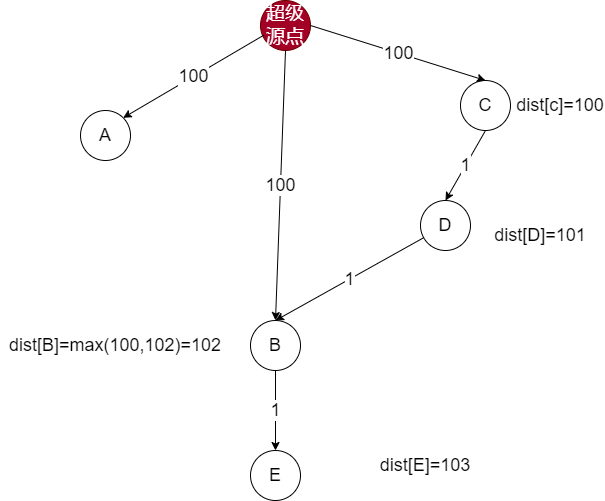

The diagram above was exported from draw.io. Its source (the exported page's mxGraphModel, read from the mxfile embedded in the PNG):
<mxGraphModel dx="782" dy="549" grid="1" gridSize="10" guides="1" tooltips="1" connect="1" arrows="1" fold="1" page="1" pageScale="1" pageWidth="827" pageHeight="1169" math="0" shadow="0">
  <root>
    <mxCell id="0" />
    <mxCell id="1" parent="0" />
    <mxCell id="qqN_D_WcjYx81_ey2RqL-1" value="超级源点" style="ellipse;whiteSpace=wrap;html=1;aspect=fixed;fontSize=19;fillColor=#a20025;fontColor=#ffffff;strokeColor=#6F0000;" vertex="1" parent="1">
      <mxGeometry x="330" y="70" width="50" height="50" as="geometry" />
    </mxCell>
    <mxCell id="qqN_D_WcjYx81_ey2RqL-2" value="A" style="ellipse;whiteSpace=wrap;html=1;aspect=fixed;fontSize=18;" vertex="1" parent="1">
      <mxGeometry x="150" y="180" width="50" height="50" as="geometry" />
    </mxCell>
    <mxCell id="qqN_D_WcjYx81_ey2RqL-3" value="E" style="ellipse;whiteSpace=wrap;html=1;aspect=fixed;fontSize=18;" vertex="1" parent="1">
      <mxGeometry x="320" y="520" width="50" height="50" as="geometry" />
    </mxCell>
    <mxCell id="qqN_D_WcjYx81_ey2RqL-4" value="C" style="ellipse;whiteSpace=wrap;html=1;aspect=fixed;fontSize=18;" vertex="1" parent="1">
      <mxGeometry x="530" y="150" width="50" height="50" as="geometry" />
    </mxCell>
    <mxCell id="qqN_D_WcjYx81_ey2RqL-5" value="D" style="ellipse;whiteSpace=wrap;html=1;aspect=fixed;fontSize=18;" vertex="1" parent="1">
      <mxGeometry x="490" y="270" width="50" height="50" as="geometry" />
    </mxCell>
    <mxCell id="qqN_D_WcjYx81_ey2RqL-6" value="B" style="ellipse;whiteSpace=wrap;html=1;aspect=fixed;fontSize=18;" vertex="1" parent="1">
      <mxGeometry x="320" y="390" width="50" height="50" as="geometry" />
    </mxCell>
    <mxCell id="qqN_D_WcjYx81_ey2RqL-7" value="100" style="endArrow=classic;html=1;rounded=0;exitX=0.067;exitY=0.693;exitDx=0;exitDy=0;exitPerimeter=0;entryX=1;entryY=0;entryDx=0;entryDy=0;fontSize=18;" edge="1" parent="1" source="qqN_D_WcjYx81_ey2RqL-1" target="qqN_D_WcjYx81_ey2RqL-2">
      <mxGeometry width="50" height="50" relative="1" as="geometry">
        <mxPoint x="380" y="310" as="sourcePoint" />
        <mxPoint x="430" y="260" as="targetPoint" />
      </mxGeometry>
    </mxCell>
    <mxCell id="qqN_D_WcjYx81_ey2RqL-8" value="100" style="endArrow=classic;html=1;rounded=0;exitX=1;exitY=0.5;exitDx=0;exitDy=0;entryX=0.5;entryY=0;entryDx=0;entryDy=0;fontSize=18;" edge="1" parent="1" source="qqN_D_WcjYx81_ey2RqL-1" target="qqN_D_WcjYx81_ey2RqL-4">
      <mxGeometry width="50" height="50" relative="1" as="geometry">
        <mxPoint x="380" y="310" as="sourcePoint" />
        <mxPoint x="430" y="260" as="targetPoint" />
      </mxGeometry>
    </mxCell>
    <mxCell id="qqN_D_WcjYx81_ey2RqL-9" value="100" style="endArrow=classic;html=1;rounded=0;exitX=0.5;exitY=1;exitDx=0;exitDy=0;entryX=0.5;entryY=0;entryDx=0;entryDy=0;fontSize=18;" edge="1" parent="1" source="qqN_D_WcjYx81_ey2RqL-1" target="qqN_D_WcjYx81_ey2RqL-6">
      <mxGeometry width="50" height="50" relative="1" as="geometry">
        <mxPoint x="343.3499999999999" y="94.64999999999998" as="sourcePoint" />
        <mxPoint x="252.67766952966372" y="167.32233047033628" as="targetPoint" />
      </mxGeometry>
    </mxCell>
    <mxCell id="qqN_D_WcjYx81_ey2RqL-10" value="1" style="endArrow=classic;html=1;rounded=0;exitX=0.5;exitY=1;exitDx=0;exitDy=0;entryX=0.5;entryY=0;entryDx=0;entryDy=0;fontSize=18;" edge="1" parent="1" source="qqN_D_WcjYx81_ey2RqL-4" target="qqN_D_WcjYx81_ey2RqL-5">
      <mxGeometry width="50" height="50" relative="1" as="geometry">
        <mxPoint x="353.3499999999999" y="104.64999999999998" as="sourcePoint" />
        <mxPoint x="262.6776695296637" y="177.32233047033628" as="targetPoint" />
      </mxGeometry>
    </mxCell>
    <mxCell id="qqN_D_WcjYx81_ey2RqL-11" value="1" style="endArrow=classic;html=1;rounded=0;entryX=0.5;entryY=0;entryDx=0;entryDy=0;fontSize=18;" edge="1" parent="1" source="qqN_D_WcjYx81_ey2RqL-5" target="qqN_D_WcjYx81_ey2RqL-6">
      <mxGeometry width="50" height="50" relative="1" as="geometry">
        <mxPoint x="363.3499999999999" y="114.64999999999998" as="sourcePoint" />
        <mxPoint x="272.6776695296637" y="187.32233047033628" as="targetPoint" />
      </mxGeometry>
    </mxCell>
    <mxCell id="qqN_D_WcjYx81_ey2RqL-12" value="1" style="endArrow=classic;html=1;rounded=0;exitX=0.5;exitY=1;exitDx=0;exitDy=0;entryX=0.5;entryY=0;entryDx=0;entryDy=0;fontSize=18;" edge="1" parent="1" source="qqN_D_WcjYx81_ey2RqL-6" target="qqN_D_WcjYx81_ey2RqL-3">
      <mxGeometry width="50" height="50" relative="1" as="geometry">
        <mxPoint x="373.3499999999999" y="124.64999999999998" as="sourcePoint" />
        <mxPoint x="282.6776695296637" y="197.32233047033628" as="targetPoint" />
      </mxGeometry>
    </mxCell>
    <mxCell id="qqN_D_WcjYx81_ey2RqL-13" value="dist[c]=100" style="text;html=1;strokeColor=none;fillColor=none;align=center;verticalAlign=middle;whiteSpace=wrap;rounded=0;fontSize=18;" vertex="1" parent="1">
      <mxGeometry x="600" y="160" width="60" height="30" as="geometry" />
    </mxCell>
    <mxCell id="qqN_D_WcjYx81_ey2RqL-14" value="dist[D]=101" style="text;html=1;strokeColor=none;fillColor=none;align=center;verticalAlign=middle;whiteSpace=wrap;rounded=0;fontSize=18;" vertex="1" parent="1">
      <mxGeometry x="580" y="290" width="60" height="30" as="geometry" />
    </mxCell>
    <mxCell id="qqN_D_WcjYx81_ey2RqL-15" value="dist[B]=max(100,102)=102" style="text;html=1;strokeColor=none;fillColor=none;align=center;verticalAlign=middle;whiteSpace=wrap;rounded=0;fontSize=18;" vertex="1" parent="1">
      <mxGeometry x="70" y="400" width="230" height="30" as="geometry" />
    </mxCell>
    <mxCell id="qqN_D_WcjYx81_ey2RqL-16" value="dist[E]=103" style="text;html=1;strokeColor=none;fillColor=none;align=center;verticalAlign=middle;whiteSpace=wrap;rounded=0;fontSize=18;" vertex="1" parent="1">
      <mxGeometry x="380" y="520" width="230" height="30" as="geometry" />
    </mxCell>
  </root>
</mxGraphModel>